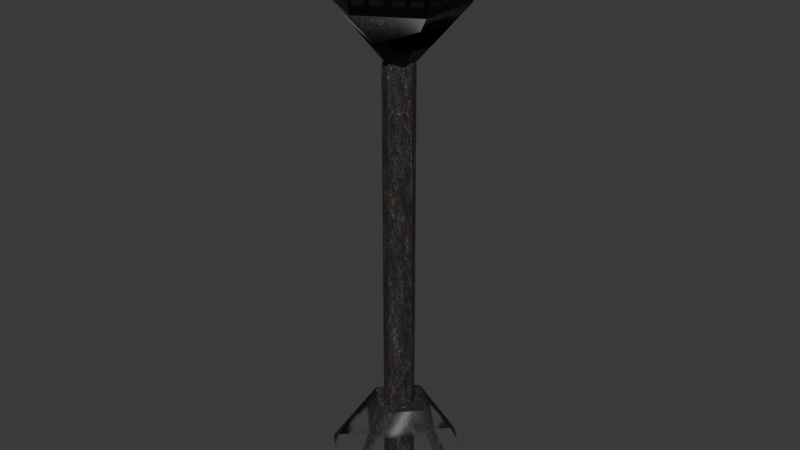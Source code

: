 # Source: reimported.blend  (saved by Blender 5.2.45; exported with 4.5.12 LTS)
import bpy
from mathutils import Matrix  # noqa: F401  (used for matrix-valued properties, if any)

bpy.ops.wm.read_factory_settings(use_empty=True)
scene = bpy.context.scene
scene.name = 'FireLight01'

# ---- collections
col_collection = bpy.data.collections.new('Collection'); scene.collection.children.link(col_collection)

# ---- images (referenced by path relative to the original .blend; pixels are not part of the script)
import os
ASSET_DIR = os.environ.get("B2B_ASSET_DIR", "")  # directory of the original .blend (textures are referenced by path, not embedded)
HERE = os.path.dirname(os.path.abspath(__file__))  # packed textures are extracted next to this script under _unpacked/

def load_image(name, relpath, width, height, colorspace="sRGB"):
    """Load a texture the original file referenced (path relative to the .blend, or extracted next to this script)."""
    p = next((c for c in (os.path.join(HERE, relpath), os.path.join(ASSET_DIR, relpath)) if relpath and os.path.exists(c)), "")
    if p:
        img = bpy.data.images.load(p, check_existing=True)
        img.name = name
    else:  # same state as the original file: an image datablock whose file is absent (Cycles renders it pink)
        img = bpy.data.images.new(name, width, height)
        img.source = "FILE"
        img.filepath = "//" + (relpath or name)
    img.colorspace_settings.name = colorspace
    return img
img_light_tga = load_image('light.tga', '_unpacked/light.4a413f50.tga', 256, 256, 'sRGB')
img_light2_jpg = load_image('light2.jpg', '_unpacked/light2.f58b892f.jpg', 512, 512, 'sRGB')
img_light3_jpg = load_image('light3.jpg', '_unpacked/light3.e76fb0c0.jpg', 32, 32, 'sRGB')

# ---- materials (node trees are filled in below, after node groups)
mat_light_tga = bpy.data.materials.new('light.tga')
mat_light_tga.diffuse_color = (0.7994, 0.4582, 0.5966, 1.0)
mat_light2_jpg = bpy.data.materials.new('light2.jpg')
mat_light2_jpg.diffuse_color = (0.872, 0.8698, 0.5103, 1.0)
mat_light3_jpg = bpy.data.materials.new('light3.jpg')
mat_light3_jpg.diffuse_color = (0.8612, 0.5467, 0.4453, 1.0)

# ---- material node trees
mat_light_tga.use_nodes = True; mat_light_tga.node_tree.nodes.clear()
_N = mat_light_tga.node_tree.nodes; _L = mat_light_tga.node_tree.links
n0 = _N.new('ShaderNodeBsdfPrincipled'); n0.name = 'Principled BSDF'; n0.location = (-200, 100)
n0.inputs[10].default_value = 0.005
n1 = _N.new('ShaderNodeOutputMaterial'); n1.name = 'Material Output'; n1.location = (200, 100)
n2 = _N.new('ShaderNodeTexImage'); n2.name = 'Image Texture'; n2.location = (-600, 100)
n2.image = img_light_tga
_L.new(n0.outputs[0], n1.inputs[0])
_L.new(n2.outputs[0], n0.inputs[0])
_L.new(n2.outputs[1], n0.inputs[4])
n1.is_active_output = True
mat_light2_jpg.use_nodes = True; mat_light2_jpg.node_tree.nodes.clear()
_N = mat_light2_jpg.node_tree.nodes; _L = mat_light2_jpg.node_tree.links
n0 = _N.new('ShaderNodeBsdfPrincipled'); n0.name = 'Principled BSDF'; n0.location = (-200, 100)
n0.inputs[10].default_value = 0.005
n1 = _N.new('ShaderNodeOutputMaterial'); n1.name = 'Material Output'; n1.location = (200, 100)
n2 = _N.new('ShaderNodeTexImage'); n2.name = 'Image Texture'; n2.location = (-600, 100)
n2.image = img_light2_jpg
_L.new(n0.outputs[0], n1.inputs[0])
_L.new(n2.outputs[0], n0.inputs[0])
n1.is_active_output = True
mat_light3_jpg.use_nodes = True; mat_light3_jpg.node_tree.nodes.clear()
_N = mat_light3_jpg.node_tree.nodes; _L = mat_light3_jpg.node_tree.links
n0 = _N.new('ShaderNodeBsdfPrincipled'); n0.name = 'Principled BSDF'; n0.location = (-200, 100)
n0.inputs[10].default_value = 0.005
n1 = _N.new('ShaderNodeOutputMaterial'); n1.name = 'Material Output'; n1.location = (200, 100)
n2 = _N.new('ShaderNodeTexImage'); n2.name = 'Image Texture'; n2.location = (-600, 100)
n2.image = img_light3_jpg
_L.new(n0.outputs[0], n1.inputs[0])
_L.new(n2.outputs[0], n0.inputs[0])
n1.is_active_output = True

# ---- world
world_world = bpy.data.worlds.new('World'); scene.world = world_world
world_world.use_nodes = True; world_world.node_tree.nodes.clear()
_N = world_world.node_tree.nodes; _L = world_world.node_tree.links
n0 = _N.new('ShaderNodeOutputWorld'); n0.name = 'World Output'; n0.location = (200, 100)
n1 = _N.new('ShaderNodeBackground'); n1.name = 'Background'; n1.location = (-200, 100)
n1.inputs[0].default_value = (0.05088, 0.05088, 0.05088, 1.0)
_L.new(n1.outputs[0], n0.inputs[0])
n0.is_active_output = True
world_world.color = (0.05088, 0.05088, 0.05088)
world_world.sun_shadow_jitter_overblur = 0.0

# ---- meshes
me_firelight01 = bpy.data.meshes.new('FireLight01')
me_firelight01.from_pydata([(28.61, 0.121, -0.4079), (0.0186, 9.731, 27.5), (9.628, 0.121, 27.5), (0.0186, 28.71, -0.4079), (-9.591, 0.121, 27.5), (-28.57, 0.121, -0.4079), (0.0186, -9.489, 27.5), (0.0187, -28.47, -0.4079), (-0.1285, 25.76, 175.2), (-22.4, 12.9, 175.2), (-16.5, 9.493, 152.4), (-0.1285, 18.94, 152.4), (-22.4, -12.82, 175.2), (-16.5, -9.411, 152.4), (-0.1285, -25.68, 175.2), (-0.1285, -18.86, 152.4), (22.15, -12.82, 175.2), (16.24, -9.411, 152.4), (22.15, 12.9, 175.2), (16.24, 9.493, 152.4), (-0.1285, 0.0409, 157.4), (-0.1285, 0.0409, 130.6), (-0.064, -4.836, -0.3591), (4.593, -0.1792, -0.3591), (4.593, -0.1792, 1.241), (3.229, -3.472, 1.241), (-0.064, -4.836, 1.241), (-0.064, 4.477, -0.3591), (-0.064, 4.477, 1.241), (3.229, 3.114, 1.241), (-4.721, -0.1792, -0.3591), (-4.721, -0.1792, 1.241), (-3.357, 3.114, 1.241), (-3.357, -3.472, 1.241), (4.593, -0.1792, 134.9), (4.593, -0.1792, 136.5), (-0.064, -4.836, 136.5), (3.229, -3.472, 134.9), (-0.064, -4.836, 134.9), (-0.064, 4.477, 134.9), (-0.064, 4.477, 136.5), (3.229, 3.114, 134.9), (-4.721, -0.1792, 134.9), (-4.721, -0.1792, 136.5), (-3.357, 3.114, 134.9), (-3.357, -3.472, 134.9), (-16.5, 9.493, 154.3), (-0.1285, 0.0409, 159.3), (-0.1285, 18.94, 154.3), (-16.5, -9.411, 154.3), (-0.1285, -18.86, 154.3), (16.24, -9.411, 154.3), (16.24, 9.493, 154.3)], [], [(0, 1, 2), (0, 3, 1), (3, 4, 1), (3, 5, 4), (5, 6, 4), (5, 7, 6), (7, 2, 6), (7, 0, 2), (8, 9, 10), (10, 11, 8), (9, 12, 13), (13, 10, 9), (12, 14, 15), (15, 13, 12), (14, 16, 17), (17, 15, 14), (16, 18, 19), (19, 17, 16), (18, 8, 11), (11, 19, 18), (1, 4, 6), (1, 6, 2), (10, 20, 11), (13, 20, 10), (15, 20, 13), (17, 20, 15), (19, 20, 17), (11, 20, 19), (21, 10, 11), (21, 13, 10), (21, 15, 13), (21, 17, 15), (21, 19, 17), (21, 11, 19), (22, 23, 24), (22, 24, 25), (22, 25, 26), (23, 27, 28), (23, 28, 29), (23, 29, 24), (27, 30, 31), (27, 31, 32), (27, 32, 28), (30, 22, 26), (30, 26, 33), (30, 33, 31), (34, 35, 36), (37, 34, 36), (38, 37, 36), (39, 40, 35), (41, 39, 35), (34, 41, 35), (42, 43, 40), (44, 42, 40), (39, 44, 40), (38, 36, 43), (45, 38, 43), (42, 45, 43), (26, 25, 37), (26, 37, 38), (25, 24, 34), (25, 34, 37), (24, 29, 41), (24, 41, 34), (29, 28, 39), (29, 39, 41), (28, 32, 44), (28, 44, 39), (32, 31, 42), (32, 42, 44), (31, 33, 45), (31, 45, 42), (33, 26, 38), (33, 38, 45), (46, 47, 48), (49, 47, 46), (50, 47, 49), (51, 47, 50), (52, 47, 51), (48, 47, 52)])
me_firelight01.polygons.foreach_set('use_smooth', [True] * 80)
me_firelight01.polygons.foreach_set('material_index', [0, 0, 0, 0, 0, 0, 0, 0, 0, 0, 0, 0, 0, 0, 0, 0, 0, 0, 0, 0, 1, 1, 1, 1, 1, 1, 1, 1, 1, 1, 1, 1, 1, 1, 1, 1, 1, 1, 1, 1, 1, 1, 1, 1, 1, 1, 1, 1, 1, 1, 1, 1, 1, 1, 1, 1, 1, 1, 1, 1, 1, 1, 1, 1, 1, 1, 1, 1, 1, 1, 1, 1, 1, 1, 2, 2, 2, 2, 2, 2])
_k = set([(1, 2), (1, 4), (2, 6), (4, 6), (22, 24), (22, 25), (22, 26), (23, 24), (23, 28), (23, 29), (24, 25), (24, 34), (25, 37), (26, 30), (26, 33), (26, 38), (27, 28), (27, 31), (27, 32), (28, 29), (28, 39), (29, 41), (30, 31), (30, 33), (31, 32), (31, 42), (32, 44), (33, 45), (34, 35), (34, 36), (34, 37), (35, 39), (35, 41), (36, 37), (36, 38), (38, 43), (38, 45), (39, 40), (39, 41), (40, 42), (40, 44), (42, 43), (42, 44), (43, 45)])
me_firelight01.attributes.new('sharp_edge', 'BOOLEAN', 'EDGE').data.foreach_set('value', [ (min(e.vertices), max(e.vertices)) in _k for e in me_firelight01.edges])
_uv = me_firelight01.uv_layers.new(name='Float2')
_uv.uv.foreach_set('vector', [0.9936, 0.0026, 0.2145, 0.2824, 0.7757, 0.2824, 0.9936, 0.0026, 0.0007, 0.0026, 0.2145, 0.2824, 0.0007, 0.0026, 0.7756, 0.2824, 0.2145, 0.2824, 0.0007, 0.0026, 0.9932, 0.0026, 0.7756, 0.2824, 0.9932, 0.0026, 0.2145, 0.2824, 0.7756, 0.2824, 0.9932, 0.0026, 0.0007, 0.0026, 0.2145, 0.2824, 0.0007, 0.0026, 0.7757, 0.2824, 0.2145, 0.2824, 0.0007, 0.0026, 0.9936, 0.0026, 0.7757, 0.2824, 0.9947, 0.9932, 0.0034, 0.9938, 0.1161, 0.3423, 0.1161, 0.3423, 0.8819, 0.341, 0.9947, 0.9932, 0.0034, 0.9938, 0.9947, 0.9932, 0.8819, 0.3411, 0.8819, 0.3411, 0.1161, 0.3423, 0.0034, 0.9938, 0.9947, 0.9932, 0.0033, 0.9929, 0.1161, 0.3423, 0.1161, 0.3423, 0.8819, 0.3411, 0.9947, 0.9932, 0.0033, 0.9929, 0.9947, 0.9932, 0.8819, 0.341, 0.8819, 0.341, 0.1161, 0.3423, 0.0033, 0.9929, 0.9947, 0.9932, 0.0033, 0.9928, 0.1161, 0.3423, 0.1161, 0.3423, 0.8819, 0.341, 0.9947, 0.9932, 0.0033, 0.9928, 0.9947, 0.9932, 0.8819, 0.341, 0.8819, 0.341, 0.1161, 0.3423, 0.0033, 0.9928, 0.6966, 0.2555, 0.5734, 0.1489, 0.6966, 0.0422, 0.6966, 0.2555, 0.6966, 0.0422, 0.8198, 0.1489, 0.0396, 0.5657, 0.325, 0.423, 0.325, 0.7084, 0.0396, 0.2803, 0.325, 0.423, 0.0396, 0.5657, 0.325, 0.1376, 0.325, 0.423, 0.0396, 0.2803, 0.6104, 0.2803, 0.325, 0.423, 0.325, 0.1376, 0.6104, 0.5657, 0.325, 0.423, 0.6104, 0.2803, 0.325, 0.7084, 0.325, 0.423, 0.6104, 0.5657, 0.325, 0.423, 0.0396, 0.5657, 0.325, 0.7084, 0.325, 0.423, 0.0396, 0.2803, 0.0396, 0.5657, 0.325, 0.423, 0.325, 0.1376, 0.0396, 0.2803, 0.325, 0.423, 0.6104, 0.2803, 0.325, 0.1376, 0.325, 0.423, 0.6104, 0.5657, 0.6104, 0.2803, 0.325, 0.423, 0.325, 0.7084, 0.6104, 0.5657, 0.0, 0.0, 0.25, 0.0, 0.25, 0.01169, 0.0, 0.0, 0.25, 0.01169, 0.125, 0.01169, 0.0, 0.0, 0.125, 0.01169, 0.0, 0.01169, 0.25, 0.0, 0.5, 0.0, 0.5, 0.01169, 0.25, 0.0, 0.5, 0.01169, 0.375, 0.01169, 0.25, 0.0, 0.375, 0.01169, 0.25, 0.01169, 0.5, 0.0, 0.75, 0.0, 0.75, 0.01169, 0.5, 0.0, 0.75, 0.01169, 0.625, 0.01169, 0.5, 0.0, 0.625, 0.01169, 0.5, 0.01169, 0.75, 0.0, 1.0, 0.0, 1.0, 0.01169, 0.75, 0.0, 1.0, 0.01169, 0.875, 0.01169, 0.75, 0.0, 0.875, 0.01169, 0.75, 0.01169, 0.25, 0.9883, 0.25, 1.0, 0.0, 1.0, 0.125, 0.9883, 0.25, 0.9883, 0.0, 1.0, 0.0, 0.9883, 0.125, 0.9883, 0.0, 1.0, 0.5, 0.9883, 0.5, 1.0, 0.25, 1.0, 0.375, 0.9883, 0.5, 0.9883, 0.25, 1.0, 0.25, 0.9883, 0.375, 0.9883, 0.25, 1.0, 0.75, 0.9883, 0.75, 1.0, 0.5, 1.0, 0.625, 0.9883, 0.75, 0.9883, 0.5, 1.0, 0.5, 0.9883, 0.625, 0.9883, 0.5, 1.0, 1.0, 0.9883, 1.0, 1.0, 0.75, 1.0, 0.875, 0.9883, 1.0, 0.9883, 0.75, 1.0, 0.75, 0.9883, 0.875, 0.9883, 0.75, 1.0, 0.0, 0.01169, 0.125, 0.01169, 0.125, 0.9883, 0.0, 0.01169, 0.125, 0.9883, 0.0, 0.9883, 0.125, 0.01169, 0.25, 0.01169, 0.25, 0.9883, 0.125, 0.01169, 0.25, 0.9883, 0.125, 0.9883, 0.25, 0.01169, 0.375, 0.01169, 0.375, 0.9883, 0.25, 0.01169, 0.375, 0.9883, 0.25, 0.9883, 0.375, 0.01169, 0.5, 0.01169, 0.5, 0.9883, 0.375, 0.01169, 0.5, 0.9883, 0.375, 0.9883, 0.5, 0.01169, 0.625, 0.01169, 0.625, 0.9883, 0.5, 0.01169, 0.625, 0.9883, 0.5, 0.9883, 0.625, 0.01169, 0.75, 0.01169, 0.75, 0.9883, 0.625, 0.01169, 0.75, 0.9883, 0.625, 0.9883, 0.75, 0.01169, 0.875, 0.01169, 0.875, 0.9883, 0.75, 0.01169, 0.875, 0.9883, 0.75, 0.9883, 0.875, 0.01169, 1.0, 0.01169, 1.0, 0.9883, 0.875, 0.01169, 1.0, 0.9883, 0.875, 0.9883, 0.0005, 0.7498, 0.5, 0.5, 0.5, 0.9995, 0.0005, 0.2502, 0.5, 0.5, 0.0005, 0.7498, 0.5, 0.0005, 0.5, 0.5, 0.0005, 0.2502, 0.9995, 0.2502, 0.5, 0.5, 0.5, 0.0005, 0.9995, 0.7498, 0.5, 0.5, 0.9995, 0.2502, 0.5, 0.9995, 0.5, 0.5, 0.9995, 0.7498])
me_firelight01.materials.append(mat_light_tga)
me_firelight01.materials.append(mat_light2_jpg)
me_firelight01.materials.append(mat_light3_jpg)
me_firelight01.update()
me_firelight01.normals_split_custom_set([tuple(v) for v in zip(*[iter([0.7972, 0.2657, 0.5422, 0.2657, 0.7972, 0.5421, 0.7972, -0.2657, 0.5422, 0.7972, 0.2657, 0.5422, -0.2657, 0.7972, 0.5422, 0.2657, 0.7972, 0.5421, -0.2657, 0.7972, 0.5422, -0.7972, 0.2657, 0.5421, 0.2657, 0.7972, 0.5421, -0.2657, 0.7972, 0.5422, -0.7972, -0.2657, 0.5422, -0.7972, 0.2657, 0.5421, -0.7972, -0.2657, 0.5422, -0.2657, -0.7972, 0.5421, -0.7972, 0.2657, 0.5421, -0.7972, -0.2657, 0.5422, 0.2657, -0.7972, 0.5422, -0.2657, -0.7972, 0.5421, 0.2657, -0.7972, 0.5422, 0.7972, -0.2657, 0.5422, -0.2657, -0.7972, 0.5421, 0.2657, -0.7972, 0.5422, 0.7972, 0.2657, 0.5422, 0.7972, -0.2657, 0.5422, 0.1814, -0.9425, 0.2808, 0.9069, -0.3142, 0.2808, 0.1778, -0.44, 0.8802, 0.1778, -0.44, 0.8802, -0.2921, -0.374, 0.8802, 0.1814, -0.9425, 0.2808, 0.9069, -0.3142, 0.2808, 0.7255, 0.6283, 0.2808, 0.47, -0.06597, 0.8802, 0.47, -0.06597, 0.8802, 0.1778, -0.44, 0.8802, 0.9069, -0.3142, 0.2808, 0.7255, 0.6283, 0.2808, -0.1814, 0.9425, 0.2808, 0.2921, 0.374, 0.8802, 0.2921, 0.374, 0.8802, 0.47, -0.06597, 0.8802, 0.7255, 0.6283, 0.2808, -0.1814, 0.9425, 0.2808, -0.9069, 0.3142, 0.2808, -0.1778, 0.44, 0.8802, -0.1778, 0.44, 0.8802, 0.2921, 0.374, 0.8802, -0.1814, 0.9425, 0.2808, -0.9069, 0.3142, 0.2808, -0.7255, -0.6283, 0.2808, -0.47, 0.06597, 0.8802, -0.47, 0.06597, 0.8802, -0.1778, 0.44, 0.8802, -0.9069, 0.3142, 0.2808, -0.7255, -0.6283, 0.2808, 0.1814, -0.9425, 0.2808, -0.2921, -0.374, 0.8802, -0.2921, -0.374, 0.8802, -0.47, 0.06597, 0.8802, -0.7255, -0.6283, 0.2808, 5.79e-13, 0.0, 1.0, 3.305e-07, 0.0, 1.0, 6.152e-13, 0.0, 1.0, 5.79e-13, 0.0, 1.0, 6.152e-13, 0.0, 1.0, -3.305e-07, 0.0, 1.0, 0.178, -0.4401, 0.8801, 6.806e-07, -4.589e-07, 1.0, -0.2921, -0.3742, 0.8801, 0.4701, -0.06587, 0.8801, 6.806e-07, -4.589e-07, 1.0, 0.178, -0.4401, 0.8801, 0.2921, 0.3742, 0.8801, 6.806e-07, -4.589e-07, 1.0, 0.4701, -0.06587, 0.8801, -0.178, 0.4401, 0.8801, 6.806e-07, -4.589e-07, 1.0, 0.2921, 0.3742, 0.8801, -0.4701, 0.06583, 0.8801, 6.806e-07, -4.589e-07, 1.0, -0.178, 0.4401, 0.8801, -0.2921, -0.3742, 0.8801, 6.806e-07, -4.589e-07, 1.0, -0.4701, 0.06583, 0.8801, 1.262e-06, -6.807e-07, -1.0, 0.1779, -0.44, 0.8802, -0.2921, -0.3741, 0.8802, 1.262e-06, -6.807e-07, -1.0, 0.47, -0.06596, 0.8802, 0.1779, -0.44, 0.8802, 1.262e-06, -6.807e-07, -1.0, 0.2921, 0.3741, 0.8802, 0.47, -0.06596, 0.8802, 1.262e-06, -6.807e-07, -1.0, -0.1779, 0.44, 0.8802, 0.2921, 0.3741, 0.8802, 1.262e-06, -6.807e-07, -1.0, -0.47, 0.06596, 0.8802, -0.1779, 0.44, 0.8802, 1.262e-06, -6.807e-07, -1.0, -0.2921, -0.3741, 0.8802, -0.47, 0.06596, 0.8802, 0.7071, -0.7071, 0.0, 0.7071, -0.7071, 0.0, 0.7071, -0.7071, 0.0, 0.4952, -0.2051, -0.8442, 0.4952, -0.2051, -0.8442, 0.4952, -0.2051, -0.8442, 0.3827, -0.9239, 0.0, 0.3827, -0.9239, 0.0, 0.3827, -0.9239, 0.0, 0.7071, 0.7071, 0.0, 0.7071, 0.7071, 0.0, 0.7071, 0.7071, 0.0, 0.2051, 0.4952, -0.8442, 0.2051, 0.4952, -0.8442, 0.2051, 0.4952, -0.8442, 0.9239, 0.3827, 0.0, 0.9239, 0.3827, 0.0, 0.9239, 0.3827, 0.0, -0.7071, 0.7071, 0.0, -0.7071, 0.7071, 0.0, -0.7071, 0.7071, 0.0, -0.4952, 0.2051, -0.8442, -0.4952, 0.2051, -0.8442, -0.4952, 0.2051, -0.8442, -0.3827, 0.9239, 0.0, -0.3827, 0.9239, 0.0, -0.3827, 0.9239, 0.0, -0.7071, -0.7071, 0.0, -0.7071, -0.7071, 0.0, -0.7071, -0.7071, 0.0, -0.2051, -0.4952, -0.8442, -0.2051, -0.4952, -0.8442, -0.2051, -0.4952, -0.8442, -0.9239, -0.3827, 0.0, -0.9239, -0.3827, 0.0, -0.9239, -0.3827, 0.0, 0.7071, -0.7071, 0.0, 0.7071, -0.7071, 0.0, 0.7071, -0.7071, 0.0, 0.4952, -0.2051, 0.8442, 0.4952, -0.2051, 0.8442, 0.4952, -0.2051, 0.8442, 0.3827, -0.9239, 0.0, 0.3827, -0.9239, 0.0, 0.3827, -0.9239, 0.0, 0.7071, 0.7071, 0.0, 0.7071, 0.7071, 0.0, 0.7071, 0.7071, 0.0, 0.2051, 0.4952, 0.8442, 0.2051, 0.4952, 0.8442, 0.2051, 0.4952, 0.8442, 0.9239, 0.3827, 0.0, 0.9239, 0.3827, 0.0, 0.9239, 0.3827, 0.0, -0.7071, 0.7071, 0.0, -0.7071, 0.7071, 0.0, -0.7071, 0.7071, 0.0, -0.4952, 0.2051, 0.8442, -0.4952, 0.2051, 0.8442, -0.4952, 0.2051, 0.8442, -0.3827, 0.9239, 0.0, -0.3827, 0.9239, 0.0, -0.3827, 0.9239, 0.0, -0.7071, -0.7071, 0.0, -0.7071, -0.7071, 0.0, -0.7071, -0.7071, 0.0, -0.2051, -0.4952, 0.8442, -0.2051, -0.4952, 0.8442, -0.2051, -0.4952, 0.8442, -0.9239, -0.3827, 0.0, -0.9239, -0.3827, 0.0, -0.9239, -0.3827, 0.0, 0.3827, -0.9239, 0.0, 0.3827, -0.9239, 0.0, 0.3827, -0.9239, 0.0, 0.3827, -0.9239, 0.0, 0.3827, -0.9239, 0.0, 0.3827, -0.9239, 0.0, 0.9239, -0.3827, 0.0, 0.9239, -0.3827, 0.0, 0.9239, -0.3827, 0.0, 0.9239, -0.3827, 0.0, 0.9239, -0.3827, 0.0, 0.9239, -0.3827, 0.0, 0.9239, 0.3827, 0.0, 0.9239, 0.3827, 0.0, 0.9239, 0.3827, 0.0, 0.9239, 0.3827, 0.0, 0.9239, 0.3827, 0.0, 0.9239, 0.3827, 0.0, 0.3827, 0.9239, 0.0, 0.3827, 0.9239, 0.0, 0.3827, 0.9239, 0.0, 0.3827, 0.9239, 0.0, 0.3827, 0.9239, 0.0, 0.3827, 0.9239, 0.0, -0.3827, 0.9239, 0.0, -0.3827, 0.9239, 0.0, -0.3827, 0.9239, 0.0, -0.3827, 0.9239, 0.0, -0.3827, 0.9239, 0.0, -0.3827, 0.9239, 0.0, -0.9239, 0.3827, 0.0, -0.9239, 0.3827, 0.0, -0.9239, 0.3827, 0.0, -0.9239, 0.3827, 0.0, -0.9239, 0.3827, 0.0, -0.9239, 0.3827, 0.0, -0.9239, -0.3827, 0.0, -0.9239, -0.3827, 0.0, -0.9239, -0.3827, 0.0, -0.9239, -0.3827, 0.0, -0.9239, -0.3827, 0.0, -0.9239, -0.3827, 0.0, -0.3827, -0.9239, 0.0, -0.3827, -0.9239, 0.0, -0.3827, -0.9239, 0.0, -0.3827, -0.9239, 0.0, -0.3827, -0.9239, 0.0, -0.3827, -0.9239, 0.0, -0.2238, 0.1292, 0.966, 4.099e-07, -4.641e-07, 1.0, -1.201e-07, 0.2584, 0.966, -0.2238, -0.1292, 0.966, 4.099e-07, -4.641e-07, 1.0, -0.2238, 0.1292, 0.966, -1.13e-07, -0.2584, 0.966, 4.099e-07, -4.641e-07, 1.0, -0.2238, -0.1292, 0.966, 0.2238, -0.1292, 0.966, 4.099e-07, -4.641e-07, 1.0, -1.13e-07, -0.2584, 0.966, 0.2238, 0.1292, 0.966, 4.099e-07, -4.641e-07, 1.0, 0.2238, -0.1292, 0.966, -1.201e-07, 0.2584, 0.966, 4.099e-07, -4.641e-07, 1.0, 0.2238, 0.1292, 0.966])] * 3)])
arm_firelight01_skeleton = bpy.data.armatures.new('FireLight01_skeleton')  # bones are not reproduced

# ---- objects
ob_firelight01_skeleton = bpy.data.objects.new('FireLight01_skeleton', arm_firelight01_skeleton)
ob_firelight01 = bpy.data.objects.new('FireLight01', me_firelight01)

# ---- transforms, parenting, visibility, modifiers, constraints
ob_firelight01_skeleton.location = (0.0, 0.0, 0.0)
ob_firelight01_skeleton.show_in_front = True
ob_firelight01.parent = ob_firelight01_skeleton
ob_firelight01.location = (0.0, 0.0, 0.0)
_vg = ob_firelight01.vertex_groups.new(name='Cylinder02')
_vg.add([0, 1, 2, 3, 4, 5, 6, 7, 8, 9, 10, 11, 12, 13, 14, 15, 16, 17, 18, 19, 20, 21, 22, 23, 24, 25, 26, 27, 28, 29, 30, 31, 32, 33, 34, 35, 36, 37, 38, 39, 40, 41, 42, 43, 44, 45, 46, 47, 48, 49, 50, 51, 52], 1.0, 'REPLACE')
_m = ob_firelight01.modifiers.new('Armature', 'ARMATURE')
_m.object = ob_firelight01_skeleton

# ---- collection membership
scene.collection.objects.link(ob_firelight01_skeleton)
scene.collection.objects.link(ob_firelight01)

# ---- scene / render settings (as saved in the file)
scene.frame_start = 0; scene.frame_end = 0; scene.frame_set(0)
scene.render.engine = 'BLENDER_EEVEE_NEXT'
scene.render.bake_bias = 0.0
scene.render.bake_samples = 0
scene.render.compositor_device = 'GPU'
scene.eevee.use_volume_custom_range = False
scene.eevee.fast_gi_thickness_near = 0.1
scene.eevee.fast_gi_thickness_far = 0.0
scene.eevee.ray_tracing_options.screen_trace_thickness = 0.1
bpy.context.view_layer.update()

# ---- added for rendering (the .blend has no active camera and no usable light): camera, sun
cam_auto = bpy.data.cameras.new('AutoCamera')
cam_auto.lens = 50.0
cam_auto.sensor_width = 36.0
cam_auto.clip_end = 3139.73
ob_auto_camera = bpy.data.objects.new('AutoCamera', cam_auto)
scene.collection.objects.link(ob_auto_camera)
ob_auto_camera.location = (178.921, -214.562, 230.535)
ob_auto_camera.rotation_euler = (1.09748, -7.21219e-08, 0.694738)
scene.camera = ob_auto_camera
light_auto_sun = bpy.data.lights.new('AutoSun', 'SUN')
light_auto_sun.energy = 3.0
light_auto_sun.angle = 0.0523599
ob_auto_sun = bpy.data.objects.new('AutoSun', light_auto_sun)
scene.collection.objects.link(ob_auto_sun)
ob_auto_sun.rotation_euler = (0.872665, 0.174533, 0.523599)
bpy.context.view_layer.update()
